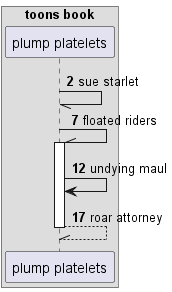

The diagram above was rendered by PlantUML. Its source (embedded in the PNG):
@startuml
box "toons book"
participant "plump platelets" as 0
end box
autonumber 2 5
0 -// 0: sue starlet
0 -\\ 0++ : floated riders
0 -> 0: undying maul
return roar attorney
@enduml